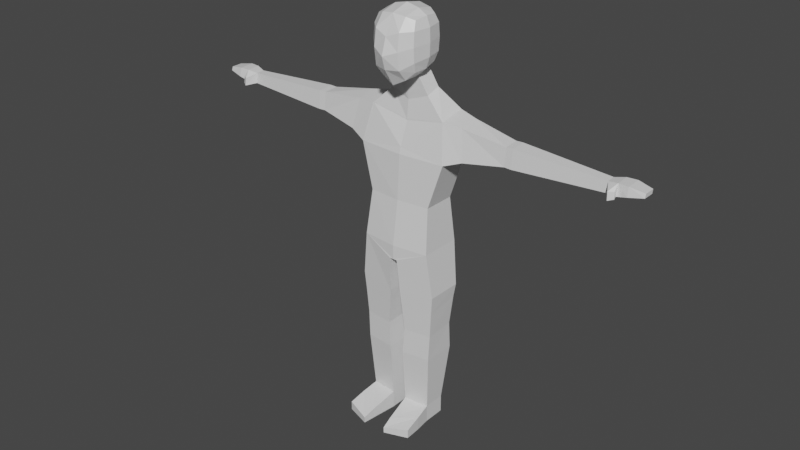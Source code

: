 # Source: lowPolyMan.blend  (saved by Blender 2.93.20; exported with 4.5.12 LTS)
import bpy
from mathutils import Matrix  # noqa: F401  (used for matrix-valued properties, if any)

bpy.ops.wm.read_factory_settings(use_empty=True)
scene = bpy.context.scene
scene.name = 'Scene'

# ---- collections
col_collection = bpy.data.collections.new('Collection'); scene.collection.children.link(col_collection)

# ---- materials (node trees are filled in below, after node groups)
mat_material = bpy.data.materials.new('Material')
mat_material.alpha_threshold = 0.0
mat_material.use_transparent_shadow = False
mat_material.line_color = (0.0, 0.0, 0.0, 1.0)

# ---- material node trees
mat_material.use_nodes = True; mat_material.node_tree.nodes.clear()
_N = mat_material.node_tree.nodes; _L = mat_material.node_tree.links
n0 = _N.new('ShaderNodeOutputMaterial'); n0.name = 'Material Output'; n0.location = (300, 300)
n1 = _N.new('ShaderNodeBsdfPrincipled'); n1.name = 'Principled BSDF'; n1.location = (10, 300)
n1.distribution = 'GGX'
n1.subsurface_method = 'BURLEY'
n1.inputs[2].default_value = 0.4
n1.inputs[3].default_value = 1.45
n1.inputs[27].default_value = (0.0, 0.0, 0.0, 1.0)
n1.inputs[28].default_value = 1.0
_L.new(n1.outputs[0], n0.inputs[0])
n0.is_active_output = True

# ---- world
world_world = bpy.data.worlds.new('World'); scene.world = world_world
world_world.use_nodes = True; world_world.node_tree.nodes.clear()
_N = world_world.node_tree.nodes; _L = world_world.node_tree.links
n0 = _N.new('ShaderNodeOutputWorld'); n0.name = 'World Output'; n0.location = (300, 300)
n1 = _N.new('ShaderNodeBackground'); n1.name = 'Background'; n1.location = (10, 300)
n1.inputs[0].default_value = (0.05088, 0.05088, 0.05088, 1.0)
_L.new(n1.outputs[0], n0.inputs[0])
n0.is_active_output = True
world_world.color = (0.05088, 0.05088, 0.05088)
world_world.use_sun_shadow = False
world_world.sun_shadow_jitter_overblur = 0.0

# ---- meshes
me_cube = bpy.data.meshes.new('Cube')
me_cube.from_pydata([(0.75, 0.4311, 0.7946), (0.75, 0.4311, -0.7896), (0.75, -0.54, 0.7768), (0.75, -0.54, -0.9384), (0.0, 0.543, -1.122), (0.0, -0.7499, 0.9406), (0.0, -0.7499, -1.466), (0.0, 0.5901, 1.012), (0.8333, 0.5901, 0.0162), (0.8333, -0.7272, -0.06024), (0.0, 0.9081, 0.09721), (0.0, -1.296, -0.3614), (0.8191, 0.5628, -0.4667), (0.8191, -0.6878, -0.5884), (0.8048, -0.04863, 0.8387), (0.4684, -0.6907, -1.221), (0.4684, 0.5628, 0.9138), (0.8048, -0.04863, -0.9018), (0.4684, 0.5207, -1.033), (0.4684, -0.6907, 0.8763), (0.0, 0.8683, -0.4504), (0.0, -0.03799, -1.466), (0.0, -1.155, -0.844), (0.0, -0.05444, 1.14), (0.8191, 0.5628, 0.495), (0.8191, -0.6878, 0.4568), (0.0, 0.8683, 0.623), (0.0, -1.112, 0.2479), (0.4792, -1.102, -0.1882), (0.4792, 0.8683, 0.05063), (0.9583, -0.05161, -0.005504), (0.4705, -0.03478, -1.206), (0.939, -0.05016, 0.4786), (0.4765, 0.8301, 0.5518), (0.4765, -1.024, 0.4341), (0.4738, -0.05051, 1.034), (0.4765, -1.024, -0.8203), (0.4765, 0.8301, -0.4618), (0.939, -0.05016, -0.4967), (0.738, 0.6895, -1.734), (0.0, 0.7118, -1.823), (0.0, 0.0313, -2.167), (0.7402, 0.134, -1.907), (1.478, 0.9982, -2.434), (0.0, 1.028, -2.523), (0.0, -0.02988, -2.867), (1.483, -0.02554, -2.607), (1.726, 0.9164, -3.989), (0.0, 0.9465, -3.989), (0.0, -0.4348, -3.989), (1.731, -0.3111, -3.989), (2.192, 0.8336, -2.538), (2.373, 0.7736, -3.758), (2.195, 0.08229, -2.664), (2.377, -0.1273, -3.758), (0.0, -0.01731, -2.864), (1.483, -0.01738, -2.604), (0.0, -0.3654, -3.752), (1.731, -0.3144, -3.992), (1.34, 0.9633, -7.327), (0.0, 1.092, -7.327), (0.0, -0.7743, -7.327), (1.342, -0.6267, -7.327), (1.22, 0.8166, -5.658), (0.0, -0.5358, -5.658), (1.223, -0.42, -5.658), (0.0, 0.8469, -5.658), (0.1503, 1.007, -7.858), (0.0, 1.027, -7.858), (0.0, -0.7743, -7.858), (0.1518, -0.7693, -7.858), (1.501, 0.7721, -9.504), (1.496, -0.499, -9.662), (0.2703, 0.7871, -9.691), (0.2776, -0.6183, -9.824), (1.553, -0.5283, -9.007), (1.552, 0.8406, -9.007), (0.2218, -0.6537, -9.272), (0.2203, 0.8624, -9.272), (1.412, 0.6796, -10.59), (1.421, -0.4609, -10.67), (0.3428, 0.6838, -10.64), (0.3519, -0.5724, -10.69), (1.239, 0.5055, -13.81), (1.24, -0.3337, -13.81), (0.2827, 0.5181, -13.81), (0.2837, -0.4331, -13.81), (0.2865, 0.8001, -11.68), (0.2878, -0.5931, -11.68), (1.374, 0.7961, -11.67), (1.375, -0.4749, -11.67), (1.239, 0.5055, -14.48), (1.24, -0.3337, -14.48), (0.2827, 0.5181, -14.48), (0.2837, -0.4331, -14.48), (1.367, -1.597, -14.12), (0.4644, -1.891, -14.25), (1.367, -1.597, -14.46), (0.4644, -1.891, -14.48), (1.316, -0.9439, -14.48), (0.4104, -1.456, -14.48), (1.316, -0.9439, -13.95), (0.4104, -1.456, -14.09), (3.885, 0.716, -2.834), (3.885, 0.6711, -3.538), (3.885, 0.1531, -2.871), (3.885, 0.08424, -3.538), (4.146, 0.7225, -2.826), (4.146, 0.6766, -3.546), (4.146, 0.1478, -2.864), (4.146, 0.07754, -3.546), (7.496, 0.582, -2.99), (7.496, 0.5565, -3.39), (7.496, 0.2625, -3.011), (7.496, 0.2235, -3.39), (8.244, 0.7168, -2.915), (8.244, 0.6717, -3.262), (8.244, 0.1525, -2.933), (8.244, 0.08343, -3.262), (8.784, 0.6355, -3.013), (8.784, 0.6022, -3.158), (8.784, 0.2188, -3.02), (8.784, 0.1679, -3.158), (7.87, 0.6406, -3.36), (7.87, 0.1213, -3.36), (7.87, 0.6804, -2.917), (7.87, 0.1822, -2.94), (7.729, -0.1517, -3.437), (7.711, -0.1278, -3.147), (7.911, -0.04182, -3.381), (7.89, -0.01425, -3.143)], [], [(31, 21, 41, 42), (18, 1, 17, 31), (31, 17, 3, 15), (21, 31, 15, 6), (8, 24, 32, 30), (24, 0, 14, 32), (32, 14, 2, 25), (30, 32, 25, 9), (10, 26, 33, 29), (26, 7, 16, 33), (33, 16, 0, 24), (29, 33, 24, 8), (9, 25, 34, 28), (25, 2, 19, 34), (34, 19, 5, 27), (28, 34, 27, 11), (0, 16, 35, 14), (16, 7, 23, 35), (35, 23, 5, 19), (14, 35, 19, 2), (3, 13, 36, 15), (13, 9, 28, 36), (36, 28, 11, 22), (15, 36, 22, 6), (4, 20, 37, 18), (20, 10, 29, 37), (37, 29, 8, 12), (18, 37, 12, 1), (1, 12, 38, 17), (12, 8, 30, 38), (38, 30, 9, 13), (17, 38, 13, 3), (39, 42, 46, 43), (4, 18, 39, 40), (18, 31, 42, 39), (50, 46, 56, 58), (40, 39, 43, 44), (42, 41, 45, 46), (65, 64, 61, 62), (44, 43, 47, 48), (43, 46, 53, 51), (51, 53, 105, 103), (46, 50, 54, 53), (47, 43, 51, 52), (50, 47, 52, 54), (56, 55, 57, 58), (49, 50, 58, 57), (46, 45, 55, 56), (60, 59, 67, 68), (63, 65, 62, 59), (66, 63, 59, 60), (48, 47, 63, 66), (47, 50, 65, 63), (50, 49, 64, 65), (68, 67, 70, 69), (76, 75, 72, 71), (62, 61, 69, 70), (71, 72, 80, 79), (75, 77, 74, 72), (78, 76, 71, 73), (77, 78, 73, 74), (70, 67, 78, 77), (67, 59, 76, 78), (62, 70, 77, 75), (59, 62, 75, 76), (88, 87, 85, 86), (73, 71, 79, 81), (72, 74, 82, 80), (74, 73, 81, 82), (85, 83, 91, 93), (87, 89, 83, 85), (89, 90, 84, 83), (90, 88, 86, 84), (80, 82, 88, 90), (79, 80, 90, 89), (81, 79, 89, 87), (82, 81, 87, 88), (91, 92, 94, 93), (83, 84, 92, 91), (100, 99, 97, 98), (86, 85, 93, 94), (95, 96, 98, 97), (99, 101, 95, 97), (101, 102, 96, 95), (102, 100, 98, 96), (86, 94, 100, 102), (84, 86, 102, 101), (92, 84, 101, 99), (94, 92, 99, 100), (106, 104, 108, 110), (54, 52, 104, 106), (52, 51, 103, 104), (53, 54, 106, 105), (109, 110, 114, 113), (104, 103, 107, 108), (105, 106, 110, 109), (103, 105, 109, 107), (124, 123, 116, 118), (107, 109, 113, 111), (110, 108, 112, 114), (108, 107, 111, 112), (117, 118, 122, 121), (123, 125, 115, 116), (126, 124, 118, 117), (125, 126, 117, 115), (119, 121, 122, 120), (115, 117, 121, 119), (118, 116, 120, 122), (116, 115, 119, 120), (111, 113, 126, 125), (114, 124, 129, 127), (112, 111, 125, 123), (114, 112, 123, 124), (128, 127, 129, 130), (124, 126, 130, 129), (113, 114, 127, 128), (126, 113, 128, 130)])
_uv = me_cube.uv_layers.new(name='UVMap')
_uv.uv.foreach_set('vector', [0.3125, 0.625, 0.25, 0.625, 0.25, 0.625, 0.3125, 0.625, 0.3125, 0.5, 0.375, 0.5, 0.375, 0.625, 0.3125, 0.625, 0.3125, 0.625, 0.375, 0.625, 0.375, 0.75, 0.3125, 0.75, 0.25, 0.625, 0.3125, 0.625, 0.3125, 0.75, 0.25, 0.75, 0.5, 0.5208, 0.5625, 0.5191, 0.5625, 0.625, 0.5, 0.625, 0.5625, 0.5191, 0.625, 0.5, 0.625, 0.625, 0.5625, 0.625, 0.5625, 0.625, 0.625, 0.625, 0.625, 0.75, 0.5625, 0.7309, 0.5, 0.625, 0.5625, 0.625, 0.5625, 0.7309, 0.5, 0.7292, 0.5, 0.375, 0.5625, 0.375, 0.5625, 0.4397, 0.5, 0.4401, 0.5625, 0.375, 0.625, 0.375, 0.625, 0.4375, 0.5625, 0.4397, 0.5625, 0.4397, 0.625, 0.4375, 0.625, 0.5, 0.5625, 0.5191, 0.5, 0.4401, 0.5625, 0.4397, 0.5625, 0.5191, 0.5, 0.5208, 0.5, 0.7292, 0.5625, 0.7309, 0.5625, 0.8103, 0.5, 0.8099, 0.5625, 0.7309, 0.625, 0.75, 0.625, 0.8125, 0.5625, 0.8103, 0.5625, 0.8103, 0.625, 0.8125, 0.625, 0.875, 0.5625, 0.875, 0.5, 0.8099, 0.5625, 0.8103, 0.5625, 0.875, 0.5, 0.875, 0.625, 0.5, 0.6875, 0.5, 0.6875, 0.625, 0.625, 0.625, 0.6875, 0.5, 0.75, 0.5, 0.75, 0.625, 0.6875, 0.625, 0.6875, 0.625, 0.75, 0.625, 0.75, 0.75, 0.6875, 0.75, 0.625, 0.625, 0.6875, 0.625, 0.6875, 0.75, 0.625, 0.75, 0.375, 0.75, 0.4375, 0.7309, 0.4375, 0.8103, 0.375, 0.8125, 0.4375, 0.7309, 0.5, 0.7292, 0.5, 0.8099, 0.4375, 0.8103, 0.4375, 0.8103, 0.5, 0.8099, 0.5, 0.875, 0.4375, 0.875, 0.375, 0.8125, 0.4375, 0.8103, 0.4375, 0.875, 0.375, 0.875, 0.375, 0.375, 0.4375, 0.375, 0.4375, 0.4397, 0.375, 0.4375, 0.4375, 0.375, 0.5, 0.375, 0.5, 0.4401, 0.4375, 0.4397, 0.4375, 0.4397, 0.5, 0.4401, 0.5, 0.5208, 0.4375, 0.5191, 0.375, 0.4375, 0.4375, 0.4397, 0.4375, 0.5191, 0.375, 0.5, 0.375, 0.5, 0.4375, 0.5191, 0.4375, 0.625, 0.375, 0.625, 0.4375, 0.5191, 0.5, 0.5208, 0.5, 0.625, 0.4375, 0.625, 0.4375, 0.625, 0.5, 0.625, 0.5, 0.7292, 0.4375, 0.7309, 0.375, 0.625, 0.4375, 0.625, 0.4375, 0.7309, 0.375, 0.75, 0.3125, 0.5, 0.3125, 0.625, 0.3125, 0.625, 0.3125, 0.5, 0.375, 0.375, 0.375, 0.4375, 0.375, 0.4375, 0.375, 0.375, 0.3125, 0.5, 0.3125, 0.625, 0.3125, 0.625, 0.3125, 0.5, 0.3125, 0.625, 0.3125, 0.625, 0.3125, 0.625, 0.3125, 0.625, 0.375, 0.375, 0.375, 0.4375, 0.375, 0.4375, 0.375, 0.375, 0.3125, 0.625, 0.25, 0.625, 0.25, 0.625, 0.3125, 0.625, 0.3125, 0.625, 0.25, 0.625, 0.25, 0.625, 0.3125, 0.625, 0.375, 0.375, 0.375, 0.4375, 0.375, 0.4375, 0.375, 0.375, 0.3125, 0.5, 0.3125, 0.625, 0.3125, 0.625, 0.3125, 0.5, 0.3125, 0.5, 0.3125, 0.625, 0.3125, 0.625, 0.3125, 0.5, 0.3125, 0.625, 0.3125, 0.625, 0.3125, 0.625, 0.3125, 0.625, 0.375, 0.4375, 0.375, 0.4375, 0.375, 0.4375, 0.375, 0.4375, 0.3125, 0.625, 0.3125, 0.5, 0.3125, 0.5, 0.3125, 0.625, 0.3125, 0.625, 0.25, 0.625, 0.25, 0.625, 0.3125, 0.625, 0.25, 0.625, 0.3125, 0.625, 0.3125, 0.625, 0.25, 0.625, 0.3125, 0.625, 0.25, 0.625, 0.25, 0.625, 0.3125, 0.625, 0.375, 0.375, 0.375, 0.4375, 0.375, 0.4375, 0.375, 0.375, 0.3125, 0.5, 0.3125, 0.625, 0.3125, 0.625, 0.3125, 0.5, 0.375, 0.375, 0.375, 0.4375, 0.375, 0.4375, 0.375, 0.375, 0.375, 0.375, 0.375, 0.4375, 0.375, 0.4375, 0.375, 0.375, 0.3125, 0.5, 0.3125, 0.625, 0.3125, 0.625, 0.3125, 0.5, 0.3125, 0.625, 0.25, 0.625, 0.25, 0.625, 0.3125, 0.625, 0.25, 0.5, 0.3125, 0.5, 0.3125, 0.625, 0.25, 0.625, 0.3125, 0.5, 0.3125, 0.625, 0.3125, 0.625, 0.3125, 0.5, 0.3125, 0.625, 0.25, 0.625, 0.25, 0.625, 0.3125, 0.625, 0.3125, 0.5, 0.3125, 0.625, 0.3125, 0.625, 0.3125, 0.5, 0.3125, 0.625, 0.3125, 0.625, 0.3125, 0.625, 0.3125, 0.625, 0.375, 0.4375, 0.375, 0.4375, 0.375, 0.4375, 0.375, 0.4375, 0.3125, 0.625, 0.3125, 0.5, 0.3125, 0.5, 0.3125, 0.625, 0.3125, 0.625, 0.3125, 0.5, 0.3125, 0.5, 0.3125, 0.625, 0.375, 0.4375, 0.375, 0.4375, 0.375, 0.4375, 0.375, 0.4375, 0.3125, 0.625, 0.3125, 0.625, 0.3125, 0.625, 0.3125, 0.625, 0.3125, 0.5, 0.3125, 0.625, 0.3125, 0.625, 0.3125, 0.5, 0.3125, 0.625, 0.3125, 0.5, 0.3125, 0.5, 0.3125, 0.625, 0.375, 0.4375, 0.375, 0.4375, 0.375, 0.4375, 0.375, 0.4375, 0.3125, 0.625, 0.3125, 0.625, 0.3125, 0.625, 0.3125, 0.625, 0.3125, 0.625, 0.3125, 0.5, 0.3125, 0.5, 0.3125, 0.625, 0.375, 0.4375, 0.375, 0.4375, 0.375, 0.4375, 0.375, 0.4375, 0.375, 0.4375, 0.375, 0.4375, 0.375, 0.4375, 0.375, 0.4375, 0.3125, 0.5, 0.3125, 0.625, 0.3125, 0.625, 0.3125, 0.5, 0.3125, 0.625, 0.3125, 0.625, 0.3125, 0.625, 0.3125, 0.625, 0.3125, 0.625, 0.3125, 0.625, 0.3125, 0.625, 0.3125, 0.625, 0.3125, 0.5, 0.3125, 0.625, 0.3125, 0.625, 0.3125, 0.5, 0.375, 0.4375, 0.375, 0.4375, 0.375, 0.4375, 0.375, 0.4375, 0.3125, 0.625, 0.3125, 0.5, 0.3125, 0.5, 0.3125, 0.625, 0.3125, 0.5, 0.3125, 0.625, 0.3125, 0.625, 0.3125, 0.5, 0.3125, 0.5, 0.3125, 0.625, 0.3125, 0.625, 0.3125, 0.5, 0.3125, 0.625, 0.3125, 0.625, 0.3125, 0.625, 0.3125, 0.625, 0.3125, 0.625, 0.3125, 0.5, 0.3125, 0.5, 0.3125, 0.625, 0.3125, 0.625, 0.3125, 0.625, 0.3125, 0.625, 0.3125, 0.625, 0.3125, 0.625, 0.3125, 0.625, 0.3125, 0.625, 0.3125, 0.625, 0.3125, 0.625, 0.3125, 0.625, 0.3125, 0.625, 0.3125, 0.625, 0.3125, 0.625, 0.3125, 0.625, 0.3125, 0.625, 0.3125, 0.625, 0.3125, 0.625, 0.3125, 0.625, 0.3125, 0.625, 0.3125, 0.625, 0.3125, 0.625, 0.3125, 0.625, 0.3125, 0.625, 0.3125, 0.625, 0.3125, 0.625, 0.3125, 0.625, 0.3125, 0.625, 0.3125, 0.625, 0.3125, 0.625, 0.3125, 0.625, 0.3125, 0.625, 0.3125, 0.625, 0.3125, 0.625, 0.3125, 0.5, 0.3125, 0.5, 0.3125, 0.625, 0.3125, 0.625, 0.3125, 0.5, 0.3125, 0.5, 0.3125, 0.625, 0.375, 0.4375, 0.375, 0.4375, 0.375, 0.4375, 0.375, 0.4375, 0.3125, 0.625, 0.3125, 0.625, 0.3125, 0.625, 0.3125, 0.625, 0.3125, 0.625, 0.3125, 0.625, 0.3125, 0.625, 0.3125, 0.625, 0.375, 0.4375, 0.375, 0.4375, 0.375, 0.4375, 0.375, 0.4375, 0.3125, 0.625, 0.3125, 0.625, 0.3125, 0.625, 0.3125, 0.625, 0.3125, 0.5, 0.3125, 0.625, 0.3125, 0.625, 0.3125, 0.5, 0.3125, 0.625, 0.3125, 0.5, 0.3125, 0.5, 0.3125, 0.625, 0.3125, 0.5, 0.3125, 0.625, 0.3125, 0.625, 0.3125, 0.5, 0.3125, 0.625, 0.3125, 0.5, 0.3125, 0.5, 0.3125, 0.625, 0.375, 0.4375, 0.375, 0.4375, 0.375, 0.4375, 0.375, 0.4375, 0.3125, 0.625, 0.3125, 0.625, 0.3125, 0.625, 0.3125, 0.625, 0.375, 0.4375, 0.375, 0.4375, 0.375, 0.4375, 0.375, 0.4375, 0.3125, 0.625, 0.3125, 0.625, 0.3125, 0.625, 0.3125, 0.625, 0.3125, 0.5, 0.3125, 0.625, 0.3125, 0.625, 0.3125, 0.5, 0.3125, 0.5, 0.3125, 0.625, 0.3125, 0.625, 0.3125, 0.5, 0.3125, 0.5, 0.3125, 0.625, 0.3125, 0.625, 0.3125, 0.5, 0.3125, 0.625, 0.3125, 0.5, 0.3125, 0.5, 0.3125, 0.625, 0.375, 0.4375, 0.375, 0.4375, 0.375, 0.4375, 0.375, 0.4375, 0.3125, 0.5, 0.3125, 0.625, 0.3125, 0.625, 0.3125, 0.5, 0.3125, 0.625, 0.3125, 0.625, 0.3125, 0.625, 0.3125, 0.625, 0.375, 0.4375, 0.375, 0.4375, 0.375, 0.4375, 0.375, 0.4375, 0.3125, 0.625, 0.3125, 0.5, 0.3125, 0.5, 0.3125, 0.625, 0.3125, 0.625, 0.3125, 0.625, 0.3125, 0.625, 0.3125, 0.625, 0.3125, 0.625, 0.3125, 0.625, 0.3125, 0.625, 0.3125, 0.625, 0.3125, 0.625, 0.3125, 0.625, 0.3125, 0.625, 0.3125, 0.625, 0.3125, 0.625, 0.3125, 0.625, 0.3125, 0.625, 0.3125, 0.625])
me_cube.materials.append(mat_material)
me_cube.use_remesh_preserve_volume = False
me_cube.use_remesh_preserve_attributes = False
me_cube.use_mirror_vertex_groups = False
me_cube.update()

# ---- objects
ob_cube = bpy.data.objects.new('Cube', me_cube)

# ---- transforms, parenting, visibility, modifiers, constraints
ob_cube.location = (0.0, 0.0, 0.0)
ob_cube.lock_rotations_4d = False
ob_cube.empty_display_type = 'ARROWS'
ob_cube.lineart.crease_threshold = 0.0
_m = ob_cube.modifiers.new('Mirror', 'MIRROR')
_m.use_clip = True

# ---- collection membership
col_collection.objects.link(ob_cube)

# ---- scene / render settings (as saved in the file)
scene.frame_start = 1; scene.frame_end = 250; scene.frame_set(1)
scene.render.engine = 'BLENDER_EEVEE_NEXT'
scene.cycles.use_denoising = False
scene.cycles.samples = 128
scene.cycles.sampling_pattern = 'TABULATED_SOBOL'
scene.cycles.use_adaptive_sampling = False
scene.cycles.use_light_tree = False
scene.view_settings.view_transform = 'Filmic'
bpy.context.view_layer.update()

# ---- added for rendering (the .blend has no active camera and no usable light): camera, sun
cam_auto = bpy.data.cameras.new('AutoCamera')
cam_auto.lens = 50.0
cam_auto.sensor_width = 36.0
cam_auto.clip_end = 1000.0
ob_auto_camera = bpy.data.objects.new('AutoCamera', cam_auto)
scene.collection.objects.link(ob_auto_camera)
ob_auto_camera.location = (21.9268, -26.712, 10.8691)
ob_auto_camera.rotation_euler = (1.09748, -7.21219e-08, 0.694738)
scene.camera = ob_auto_camera
light_auto_sun = bpy.data.lights.new('AutoSun', 'SUN')
light_auto_sun.energy = 3.0
light_auto_sun.angle = 0.0523599
ob_auto_sun = bpy.data.objects.new('AutoSun', light_auto_sun)
scene.collection.objects.link(ob_auto_sun)
ob_auto_sun.rotation_euler = (0.872665, 0.174533, 0.523599)
bpy.context.view_layer.update()
